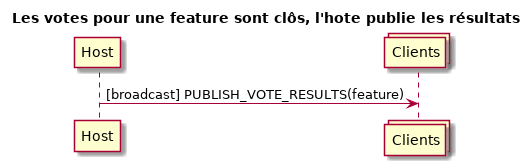

The diagram above was rendered by PlantUML. Its source (embedded in the PNG):
@startuml

title Les votes pour une feature sont clôs, l'hote publie les résultats

participant Host
collections Clients

Host->Clients: [broadcast] PUBLISH_VOTE_RESULTS(feature)

@enduml